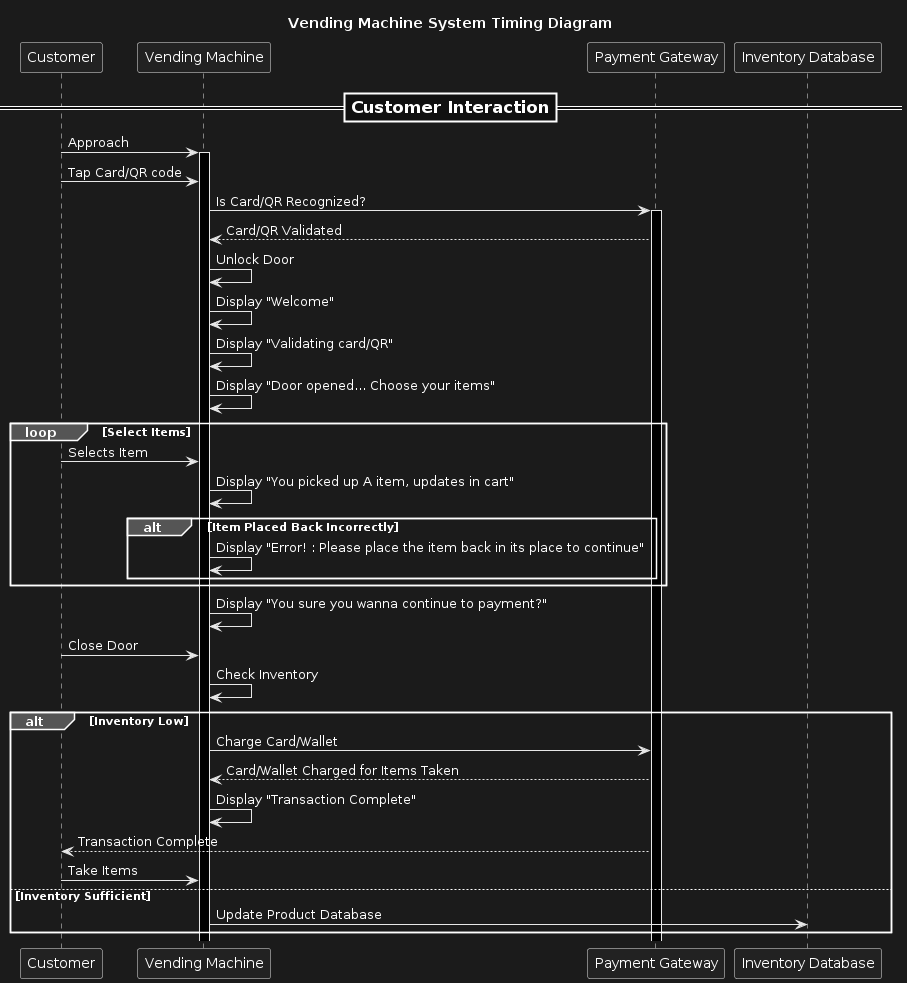

The diagram above was rendered by PlantUML. Its source (embedded in the PNG):
@startuml
title Vending Machine System Timing Diagram


participant Customer
participant "Vending Machine" as VM
participant "Payment Gateway" as PG
participant "Inventory Database" as DB

=== Customer Interaction ==
Customer -> VM: Approach
activate VM
Customer -> VM: Tap Card/QR code
VM -> PG: Is Card/QR Recognized?
activate PG
PG --> VM: Card/QR Validated
VM -> VM: Unlock Door
VM -> VM: Display "Welcome"
VM -> VM: Display "Validating card/QR"
VM -> VM: Display "Door opened... Choose your items"
loop Select Items
    Customer -> VM: Selects Item
    VM -> VM: Display "You picked up A item, updates in cart"
    alt Item Placed Back Incorrectly
        VM -> VM: Display "Error! : Please place the item back in its place to continue"
    end
end
VM -> VM: Display "You sure you wanna continue to payment?"
Customer -> VM: Close Door
VM -> VM: Check Inventory
alt Inventory Low
    VM -> PG: Charge Card/Wallet
    PG --> VM: Card/Wallet Charged for Items Taken
    VM -> VM: Display "Transaction Complete"
    PG --> Customer: Transaction Complete
    Customer -> VM: Take Items
else Inventory Sufficient
    VM -> DB: Update Product Database
end
@enduml